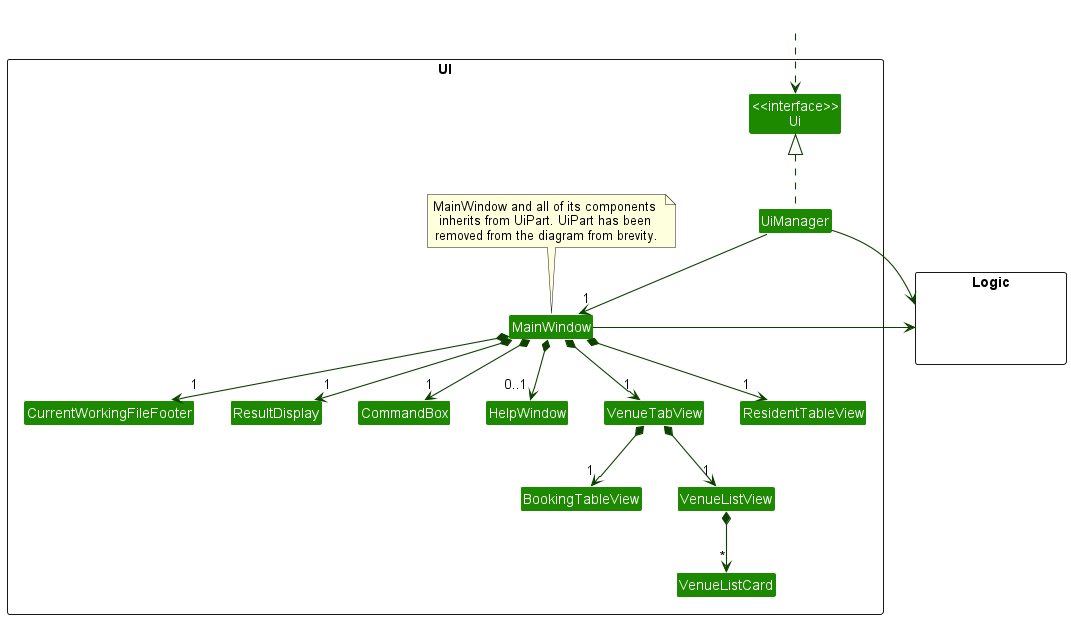

The diagram above was rendered by PlantUML. Its source (embedded in the PNG):
@startuml
!include style.puml
skinparam arrowThickness 1.1
skinparam arrowColor UI_COLOR_T4
skinparam classBackgroundColor UI_COLOR

package UI <<Rectangle>>{
Class "<<interface>>\nUi" as Ui
Class UiManager
Class MainWindow
Class HelpWindow
Class ResultDisplay
Class VenueTabView
Class ResidentTableView
Class BookingTableView
Class CurrentWorkingFileFooter
Class CommandBox
Class VenueListView
Class VenueListCard
note top of MainWindow : MainWindow and all of its components \ninherits from UiPart. UiPart has been \nremoved from the diagram from brevity.
}

package Logic <<Rectangle>> {
Class HiddenLogic #FFFFFF
}

Class HiddenOutside #FFFFFF
HiddenOutside ..> Ui

UiManager .up.|> Ui
UiManager -down-> "1" MainWindow

MainWindow *-down-> "1" ResidentTableView
MainWindow *-down-> "1" VenueTabView
MainWindow *-down->  "1" CommandBox
MainWindow *-down-> "1" ResultDisplay
MainWindow *-down-> "1" CurrentWorkingFileFooter
MainWindow *--> "0..1" HelpWindow

VenueTabView *-down-> "1" BookingTableView
VenueTabView *-down-> "1" VenueListView
VenueListView *-down-> "*" VenueListCard

UiManager -right-> Logic
MainWindow -right-> Logic

HelpWindow -[hidden]left- CommandBox
CommandBox -[hidden]left- ResultDisplay
ResultDisplay -[hidden]left- CurrentWorkingFileFooter


@enduml